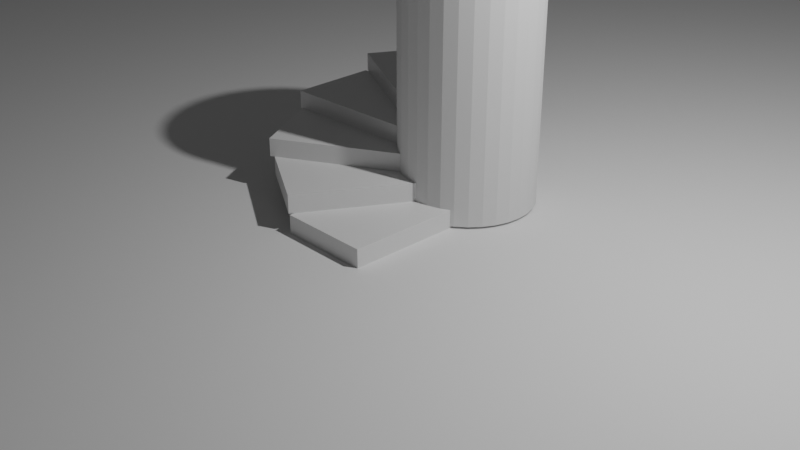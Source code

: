 # Source: duplication.blend  (saved by Blender 3.0.42; exported with 4.5.12 LTS)
import bpy
from mathutils import Matrix  # noqa: F401  (used for matrix-valued properties, if any)

bpy.ops.wm.read_factory_settings(use_empty=True)
scene = bpy.context.scene
scene.name = 'Scene'

# ---- collections
col_collection = bpy.data.collections.new('Collection'); scene.collection.children.link(col_collection)
col_stairs = bpy.data.collections.new('Stairs'); scene.collection.children.link(col_stairs)

# ---- materials (node trees are filled in below, after node groups)
mat_material = bpy.data.materials.new('Material')
mat_material.alpha_threshold = 0.0
mat_material.use_transparent_shadow = False
mat_material.line_color = (0.0, 0.0, 0.0, 1.0)

# ---- material node trees
mat_material.use_nodes = True; mat_material.node_tree.nodes.clear()
_N = mat_material.node_tree.nodes; _L = mat_material.node_tree.links
n0 = _N.new('ShaderNodeOutputMaterial'); n0.name = 'Material Output'; n0.location = (300, 300)
n1 = _N.new('ShaderNodeBsdfPrincipled'); n1.name = 'Principled BSDF'; n1.location = (10, 300)
n1.distribution = 'GGX'
n1.subsurface_method = 'RANDOM_WALK_SKIN'
n1.inputs[2].default_value = 0.4
n1.inputs[3].default_value = 1.45
n1.inputs[27].default_value = (0.0, 0.0, 0.0, 1.0)
n1.inputs[28].default_value = 1.0
_L.new(n1.outputs[0], n0.inputs[0])
n0.is_active_output = True

# ---- world
world_world = bpy.data.worlds.new('World'); scene.world = world_world
world_world.use_nodes = True; world_world.node_tree.nodes.clear()
_N = world_world.node_tree.nodes; _L = world_world.node_tree.links
n0 = _N.new('ShaderNodeOutputWorld'); n0.name = 'World Output'; n0.location = (300, 300)
n1 = _N.new('ShaderNodeBackground'); n1.name = 'Background'; n1.location = (10, 300)
n1.inputs[0].default_value = (0.05088, 0.05088, 0.05088, 1.0)
_L.new(n1.outputs[0], n0.inputs[0])
n0.is_active_output = True
world_world.color = (0.05088, 0.05088, 0.05088)
world_world.use_sun_shadow = False
world_world.sun_shadow_jitter_overblur = 0.0

# ---- cameras
cam_camera = bpy.data.cameras.new('Camera')
cam_camera.clip_end = 100.0
cam_camera.ortho_scale = 7.314

# ---- lights
light_light = bpy.data.lights.new('Light', 'POINT')
light_light.transmission_factor = 0.0
light_light.energy = 1000.0
light_light.shadow_soft_size = 0.1
light_light.shadow_maximum_resolution = 0.006
light_light.use_absolute_resolution = True

# ---- meshes
me_cylinder = bpy.data.meshes.new('Cylinder')
me_cylinder.from_pydata([(0.0, 0.7312, -1.323), (0.0, 0.7312, 1.323), (0.1426, 0.7171, -1.323), (0.1426, 0.7171, 1.323), (0.2798, 0.6755, -1.323), (0.2798, 0.6755, 1.323), (0.4062, 0.608, -1.323), (0.4062, 0.608, 1.323), (0.517, 0.517, -1.323), (0.517, 0.517, 1.323), (0.608, 0.4062, -1.323), (0.608, 0.4062, 1.323), (0.6755, 0.2798, -1.323), (0.6755, 0.2798, 1.323), (0.7171, 0.1426, -1.323), (0.7171, 0.1426, 1.323), (0.7312, -3.196e-08, -1.323), (0.7312, -3.196e-08, 1.323), (0.7171, -0.1426, -1.323), (0.7171, -0.1426, 1.323), (0.6755, -0.2798, -1.323), (0.6755, -0.2798, 1.323), (0.608, -0.4062, -1.323), (0.608, -0.4062, 1.323), (0.517, -0.517, -1.323), (0.517, -0.517, 1.323), (0.4062, -0.608, -1.323), (0.4062, -0.608, 1.323), (0.2798, -0.6755, -1.323), (0.2798, -0.6755, 1.323), (0.1426, -0.7171, -1.323), (0.1426, -0.7171, 1.323), (-6.392e-08, -0.7312, -1.323), (-6.392e-08, -0.7312, 1.323), (-0.1426, -0.7171, -1.323), (-0.1426, -0.7171, 1.323), (-0.2798, -0.6755, -1.323), (-0.2798, -0.6755, 1.323), (-0.4062, -0.608, -1.323), (-0.4062, -0.608, 1.323), (-0.517, -0.517, -1.323), (-0.517, -0.517, 1.323), (-0.608, -0.4062, -1.323), (-0.608, -0.4062, 1.323), (-0.6755, -0.2798, -1.323), (-0.6755, -0.2798, 1.323), (-0.7171, -0.1426, -1.323), (-0.7171, -0.1426, 1.323), (-0.7312, 8.719e-09, -1.323), (-0.7312, 8.719e-09, 1.323), (-0.7171, 0.1426, -1.323), (-0.7171, 0.1426, 1.323), (-0.6755, 0.2798, -1.323), (-0.6755, 0.2798, 1.323), (-0.608, 0.4062, -1.323), (-0.608, 0.4062, 1.323), (-0.517, 0.517, -1.323), (-0.517, 0.517, 1.323), (-0.4062, 0.608, -1.323), (-0.4062, 0.608, 1.323), (-0.2798, 0.6755, -1.323), (-0.2798, 0.6755, 1.323), (-0.1426, 0.7171, -1.323), (-0.1426, 0.7171, 1.323)], [], [(0, 1, 3, 2), (2, 3, 5, 4), (4, 5, 7, 6), (6, 7, 9, 8), (8, 9, 11, 10), (10, 11, 13, 12), (12, 13, 15, 14), (14, 15, 17, 16), (16, 17, 19, 18), (18, 19, 21, 20), (20, 21, 23, 22), (22, 23, 25, 24), (24, 25, 27, 26), (26, 27, 29, 28), (28, 29, 31, 30), (30, 31, 33, 32), (32, 33, 35, 34), (34, 35, 37, 36), (36, 37, 39, 38), (38, 39, 41, 40), (40, 41, 43, 42), (42, 43, 45, 44), (44, 45, 47, 46), (46, 47, 49, 48), (48, 49, 51, 50), (50, 51, 53, 52), (52, 53, 55, 54), (54, 55, 57, 56), (56, 57, 59, 58), (58, 59, 61, 60), (3, 1, 63, 61, 59, 57, 55, 53, 51, 49, 47, 45, 43, 41, 39, 37, 35, 33, 31, 29, 27, 25, 23, 21, 19, 17, 15, 13, 11, 9, 7, 5), (60, 61, 63, 62), (62, 63, 1, 0), (0, 2, 4, 6, 8, 10, 12, 14, 16, 18, 20, 22, 24, 26, 28, 30, 32, 34, 36, 38, 40, 42, 44, 46, 48, 50, 52, 54, 56, 58, 60, 62)])
_uv = me_cylinder.uv_layers.new(name='UVMap')
_uv.uv.foreach_set('vector', [1.0, 0.5, 1.0, 1.0, 0.9688, 1.0, 0.9688, 0.5, 0.9688, 0.5, 0.9688, 1.0, 0.9375, 1.0, 0.9375, 0.5, 0.9375, 0.5, 0.9375, 1.0, 0.9062, 1.0, 0.9062, 0.5, 0.9062, 0.5, 0.9062, 1.0, 0.875, 1.0, 0.875, 0.5, 0.875, 0.5, 0.875, 1.0, 0.8438, 1.0, 0.8438, 0.5, 0.8438, 0.5, 0.8438, 1.0, 0.8125, 1.0, 0.8125, 0.5, 0.8125, 0.5, 0.8125, 1.0, 0.7812, 1.0, 0.7812, 0.5, 0.7812, 0.5, 0.7812, 1.0, 0.75, 1.0, 0.75, 0.5, 0.75, 0.5, 0.75, 1.0, 0.7188, 1.0, 0.7188, 0.5, 0.7188, 0.5, 0.7188, 1.0, 0.6875, 1.0, 0.6875, 0.5, 0.6875, 0.5, 0.6875, 1.0, 0.6562, 1.0, 0.6562, 0.5, 0.6562, 0.5, 0.6562, 1.0, 0.625, 1.0, 0.625, 0.5, 0.625, 0.5, 0.625, 1.0, 0.5938, 1.0, 0.5938, 0.5, 0.5938, 0.5, 0.5938, 1.0, 0.5625, 1.0, 0.5625, 0.5, 0.5625, 0.5, 0.5625, 1.0, 0.5312, 1.0, 0.5312, 0.5, 0.5312, 0.5, 0.5312, 1.0, 0.5, 1.0, 0.5, 0.5, 0.5, 0.5, 0.5, 1.0, 0.4688, 1.0, 0.4688, 0.5, 0.4688, 0.5, 0.4688, 1.0, 0.4375, 1.0, 0.4375, 0.5, 0.4375, 0.5, 0.4375, 1.0, 0.4062, 1.0, 0.4062, 0.5, 0.4062, 0.5, 0.4062, 1.0, 0.375, 1.0, 0.375, 0.5, 0.375, 0.5, 0.375, 1.0, 0.3438, 1.0, 0.3438, 0.5, 0.3438, 0.5, 0.3438, 1.0, 0.3125, 1.0, 0.3125, 0.5, 0.3125, 0.5, 0.3125, 1.0, 0.2812, 1.0, 0.2812, 0.5, 0.2812, 0.5, 0.2812, 1.0, 0.25, 1.0, 0.25, 0.5, 0.25, 0.5, 0.25, 1.0, 0.2188, 1.0, 0.2188, 0.5, 0.2188, 0.5, 0.2188, 1.0, 0.1875, 1.0, 0.1875, 0.5, 0.1875, 0.5, 0.1875, 1.0, 0.1562, 1.0, 0.1562, 0.5, 0.1562, 0.5, 0.1562, 1.0, 0.125, 1.0, 0.125, 0.5, 0.125, 0.5, 0.125, 1.0, 0.09375, 1.0, 0.09375, 0.5, 0.09375, 0.5, 0.09375, 1.0, 0.0625, 1.0, 0.0625, 0.5, 0.2968, 0.4854, 0.25, 0.49, 0.2032, 0.4854, 0.1582, 0.4717, 0.1167, 0.4496, 0.08029, 0.4197, 0.05045, 0.3833, 0.02827, 0.3418, 0.01461, 0.2968, 0.01, 0.25, 0.01461, 0.2032, 0.02827, 0.1582, 0.05045, 0.1167, 0.08029, 0.08029, 0.1167, 0.05045, 0.1582, 0.02827, 0.2032, 0.01461, 0.25, 0.01, 0.2968, 0.01461, 0.3418, 0.02827, 0.3833, 0.05045, 0.4197, 0.08029, 0.4496, 0.1167, 0.4717, 0.1582, 0.4854, 0.2032, 0.49, 0.25, 0.4854, 0.2968, 0.4717, 0.3418, 0.4496, 0.3833, 0.4197, 0.4197, 0.3833, 0.4496, 0.3418, 0.4717, 0.0625, 0.5, 0.0625, 1.0, 0.03125, 1.0, 0.03125, 0.5, 0.03125, 0.5, 0.03125, 1.0, 0.0, 1.0, 0.0, 0.5, 0.75, 0.49, 0.7968, 0.4854, 0.8418, 0.4717, 0.8833, 0.4496, 0.9197, 0.4197, 0.9496, 0.3833, 0.9717, 0.3418, 0.9854, 0.2968, 0.99, 0.25, 0.9854, 0.2032, 0.9717, 0.1582, 0.9496, 0.1167, 0.9197, 0.08029, 0.8833, 0.05045, 0.8418, 0.02827, 0.7968, 0.01461, 0.75, 0.01, 0.7032, 0.01461, 0.6582, 0.02827, 0.6167, 0.05045, 0.5803, 0.08029, 0.5504, 0.1167, 0.5283, 0.1582, 0.5146, 0.2032, 0.51, 0.25, 0.5146, 0.2968, 0.5283, 0.3418, 0.5504, 0.3833, 0.5803, 0.4197, 0.6167, 0.4496, 0.6582, 0.4717, 0.7032, 0.4854])
me_cylinder.use_remesh_fix_poles = True
me_cylinder.use_remesh_preserve_attributes = False
me_cylinder.update()
me_plane = bpy.data.meshes.new('Plane')
me_plane.from_pydata([(-17.33, -17.33, 0.0), (17.33, -17.33, 0.0), (-17.33, 17.33, 0.0), (17.33, 17.33, 0.0)], [], [(0, 1, 3, 2)])
_uv = me_plane.uv_layers.new(name='UVMap')
_uv.uv.foreach_set('vector', [0.0, 0.0, 1.0, 0.0, 1.0, 1.0, 0.0, 1.0])
me_plane.use_remesh_fix_poles = True
me_plane.use_remesh_preserve_attributes = False
me_plane.update()
me_cube_002 = bpy.data.meshes.new('Cube.002')
me_cube_002.from_pydata([(0.5, 1.0, 0.1), (0.5, 1.0, -0.1), (0.5, -1.0, 0.1), (0.5, -1.0, -0.1), (-0.5, 1.0, 0.1), (-0.5, 1.0, -0.1), (-0.5, -1.0, 0.1), (-0.5, -1.0, -0.1)], [], [(0, 4, 6, 2), (3, 2, 6, 7), (7, 6, 4, 5), (5, 1, 3, 7), (1, 0, 2, 3), (5, 4, 0, 1)])
_uv = me_cube_002.uv_layers.new(name='UVMap')
_uv.uv.foreach_set('vector', [0.625, 0.5, 0.875, 0.5, 0.875, 0.75, 0.625, 0.75, 0.375, 0.75, 0.625, 0.75, 0.625, 1.0, 0.375, 1.0, 0.375, 0.0, 0.625, 0.0, 0.625, 0.25, 0.375, 0.25, 0.125, 0.5, 0.375, 0.5, 0.375, 0.75, 0.125, 0.75, 0.375, 0.5, 0.625, 0.5, 0.625, 0.75, 0.375, 0.75, 0.375, 0.25, 0.625, 0.25, 0.625, 0.5, 0.375, 0.5])
me_cube_002.materials.append(mat_material)
me_cube_002.use_remesh_preserve_volume = False
me_cube_002.use_remesh_preserve_attributes = False
me_cube_002.use_mirror_vertex_groups = False
me_cube_002.update()
me_cube_003 = bpy.data.meshes.new('Cube.003')
me_cube_003.from_pydata([(0.9355, 0.6123, 0.1), (0.9355, 0.6123, -0.1), (-0.07143, -1.116, 0.1), (-0.07143, -1.116, -0.1), (0.07143, 1.116, 0.1), (0.07143, 1.116, -0.1), (-0.9355, -0.6123, 0.1), (-0.9355, -0.6123, -0.1)], [], [(0, 4, 6, 2), (3, 2, 6, 7), (7, 6, 4, 5), (5, 1, 3, 7), (1, 0, 2, 3), (5, 4, 0, 1)])
_uv = me_cube_003.uv_layers.new(name='UVMap')
_uv.uv.foreach_set('vector', [0.625, 0.5, 0.875, 0.5, 0.875, 0.75, 0.625, 0.75, 0.375, 0.75, 0.625, 0.75, 0.625, 1.0, 0.375, 1.0, 0.375, 0.0, 0.625, 0.0, 0.625, 0.25, 0.375, 0.25, 0.125, 0.5, 0.375, 0.5, 0.375, 0.75, 0.125, 0.75, 0.375, 0.5, 0.625, 0.5, 0.625, 0.75, 0.375, 0.75, 0.375, 0.25, 0.625, 0.25, 0.625, 0.5, 0.375, 0.5])
me_cube_003.materials.append(mat_material)
me_cube_003.use_remesh_preserve_volume = False
me_cube_003.use_remesh_preserve_attributes = False
me_cube_003.use_mirror_vertex_groups = False
me_cube_003.update()
me_cube_004 = bpy.data.meshes.new('Cube.004')
me_cube_004.from_pydata([(1.116, 0.06217, 0.1), (1.116, 0.06217, -0.1), (-0.62, -0.9303, 0.1), (-0.62, -0.9303, -0.1), (0.62, 0.9303, 0.1), (0.62, 0.9303, -0.1), (-1.116, -0.06217, 0.1), (-1.116, -0.06217, -0.1)], [], [(0, 4, 6, 2), (3, 2, 6, 7), (7, 6, 4, 5), (5, 1, 3, 7), (1, 0, 2, 3), (5, 4, 0, 1)])
_uv = me_cube_004.uv_layers.new(name='UVMap')
_uv.uv.foreach_set('vector', [0.625, 0.5, 0.875, 0.5, 0.875, 0.75, 0.625, 0.75, 0.375, 0.75, 0.625, 0.75, 0.625, 1.0, 0.375, 1.0, 0.375, 0.0, 0.625, 0.0, 0.625, 0.25, 0.375, 0.25, 0.125, 0.5, 0.375, 0.5, 0.375, 0.75, 0.125, 0.75, 0.375, 0.5, 0.625, 0.5, 0.625, 0.75, 0.375, 0.75, 0.375, 0.25, 0.625, 0.25, 0.625, 0.5, 0.375, 0.5])
me_cube_004.materials.append(mat_material)
me_cube_004.use_remesh_preserve_volume = False
me_cube_004.use_remesh_preserve_attributes = False
me_cube_004.use_mirror_vertex_groups = False
me_cube_004.update()
me_cube_006 = bpy.data.meshes.new('Cube.006')
me_cube_006.from_pydata([(1.016, -0.4666, 0.1), (1.016, -0.4666, -0.1), (-0.9829, -0.5329, 0.1), (-0.9829, -0.5329, -0.1), (0.9829, 0.5329, 0.1), (0.9829, 0.5329, -0.1), (-1.016, 0.4666, 0.1), (-1.016, 0.4666, -0.1)], [], [(0, 4, 6, 2), (3, 2, 6, 7), (7, 6, 4, 5), (5, 1, 3, 7), (1, 0, 2, 3), (5, 4, 0, 1)])
_uv = me_cube_006.uv_layers.new(name='UVMap')
_uv.uv.foreach_set('vector', [0.625, 0.5, 0.875, 0.5, 0.875, 0.75, 0.625, 0.75, 0.375, 0.75, 0.625, 0.75, 0.625, 1.0, 0.375, 1.0, 0.375, 0.0, 0.625, 0.0, 0.625, 0.25, 0.375, 0.25, 0.125, 0.5, 0.375, 0.5, 0.375, 0.75, 0.125, 0.75, 0.375, 0.5, 0.625, 0.5, 0.625, 0.75, 0.375, 0.75, 0.375, 0.25, 0.625, 0.25, 0.625, 0.5, 0.375, 0.5])
me_cube_006.materials.append(mat_material)
me_cube_006.use_remesh_preserve_volume = False
me_cube_006.use_remesh_preserve_attributes = False
me_cube_006.use_mirror_vertex_groups = False
me_cube_006.update()
me_cube_007 = bpy.data.meshes.new('Cube.007')
me_cube_007.from_pydata([(0.643, -0.9146, 0.1), (0.643, -0.9146, -0.1), (-1.118, 0.03439, 0.1), (-1.118, 0.03439, -0.1), (1.118, -0.03439, 0.1), (1.118, -0.03439, -0.1), (-0.643, 0.9146, 0.1), (-0.643, 0.9146, -0.1)], [], [(0, 4, 6, 2), (3, 2, 6, 7), (7, 6, 4, 5), (5, 1, 3, 7), (1, 0, 2, 3), (5, 4, 0, 1)])
_uv = me_cube_007.uv_layers.new(name='UVMap')
_uv.uv.foreach_set('vector', [0.625, 0.5, 0.875, 0.5, 0.875, 0.75, 0.625, 0.75, 0.375, 0.75, 0.625, 0.75, 0.625, 1.0, 0.375, 1.0, 0.375, 0.0, 0.625, 0.0, 0.625, 0.25, 0.375, 0.25, 0.125, 0.5, 0.375, 0.5, 0.375, 0.75, 0.125, 0.75, 0.375, 0.5, 0.625, 0.5, 0.625, 0.75, 0.375, 0.75, 0.375, 0.25, 0.625, 0.25, 0.625, 0.5, 0.375, 0.5])
me_cube_007.materials.append(mat_material)
me_cube_007.use_remesh_preserve_volume = False
me_cube_007.use_remesh_preserve_attributes = False
me_cube_007.use_mirror_vertex_groups = False
me_cube_007.update()
me_cube_008 = bpy.data.meshes.new('Cube.008')
me_cube_008.from_pydata([(0.09753, -1.114, 0.1), (0.09753, -1.114, -0.1), (-0.9495, 0.5902, 0.1), (-0.9495, 0.5902, -0.1), (0.9495, -0.5902, 0.1), (0.9495, -0.5902, -0.1), (-0.09753, 1.114, 0.1), (-0.09753, 1.114, -0.1)], [], [(0, 4, 6, 2), (3, 2, 6, 7), (7, 6, 4, 5), (5, 1, 3, 7), (1, 0, 2, 3), (5, 4, 0, 1)])
_uv = me_cube_008.uv_layers.new(name='UVMap')
_uv.uv.foreach_set('vector', [0.625, 0.5, 0.875, 0.5, 0.875, 0.75, 0.625, 0.75, 0.375, 0.75, 0.625, 0.75, 0.625, 1.0, 0.375, 1.0, 0.375, 0.0, 0.625, 0.0, 0.625, 0.25, 0.375, 0.25, 0.125, 0.5, 0.375, 0.5, 0.375, 0.75, 0.125, 0.75, 0.375, 0.5, 0.625, 0.5, 0.625, 0.75, 0.375, 0.75, 0.375, 0.25, 0.625, 0.25, 0.625, 0.5, 0.375, 0.5])
me_cube_008.materials.append(mat_material)
me_cube_008.use_remesh_preserve_volume = False
me_cube_008.use_remesh_preserve_attributes = False
me_cube_008.use_mirror_vertex_groups = False
me_cube_008.update()

# ---- objects
ob_light = bpy.data.objects.new('Light', light_light)
ob_camera = bpy.data.objects.new('Camera', cam_camera)
ob_cylinder = bpy.data.objects.new('Cylinder', me_cylinder)
ob_ground = bpy.data.objects.new('Ground', me_plane)
ob_cube_001 = bpy.data.objects.new('Cube.001', me_cube_002)
ob_cube_002 = bpy.data.objects.new('Cube.002', me_cube_003)
ob_cube_003 = bpy.data.objects.new('Cube.003', me_cube_004)
ob_cube_004 = bpy.data.objects.new('Cube.004', me_cube_006)
ob_cube_005 = bpy.data.objects.new('Cube.005', me_cube_007)
ob_cube_006 = bpy.data.objects.new('Cube.006', me_cube_008)

# ---- transforms, parenting, visibility, modifiers, constraints
ob_light.location = (4.066, 1.072, 6.011)
ob_light.rotation_euler = (0.6503, 0.05522, 1.866)
ob_light.lock_rotations_4d = False
ob_light.empty_display_type = 'ARROWS'
ob_light.color = (0.0, 0.0, 0.0, 0.0)
ob_light.lineart.crease_threshold = 0.0
ob_camera.location = (7.359, -6.926, 4.958)
ob_camera.rotation_euler = (1.109, 0.0, 0.8149)
ob_camera.lock_rotations_4d = False
ob_camera.empty_display_type = 'ARROWS'
ob_camera.color = (0.0, 0.0, 0.0, 0.0)
ob_camera.display_type = 'WIRE'
ob_camera.lineart.crease_threshold = 0.0
ob_cylinder.location = (0.1304, 0.8458, 1.347)
ob_ground.location = (0.0, 0.0, 0.0)
ob_cube_001.location = (0.0, 0.0, 0.1)
ob_cube_001.lock_rotations_4d = False
ob_cube_001.empty_display_type = 'ARROWS'
ob_cube_001.lineart.crease_threshold = 0.0
ob_cube_002.location = (-0.4552, 0.1226, 0.3)
ob_cube_002.lock_rotations_4d = False
ob_cube_002.empty_display_type = 'ARROWS'
ob_cube_002.lineart.crease_threshold = 0.0
ob_cube_003.location = (-0.8054, 0.4115, 0.5)
ob_cube_003.lock_rotations_4d = False
ob_cube_003.empty_display_type = 'ARROWS'
ob_cube_003.lineart.crease_threshold = 0.0
ob_cube_004.location = (-0.9288, 0.8284, 0.7)
ob_cube_004.lock_rotations_4d = False
ob_cube_004.empty_display_type = 'ARROWS'
ob_cube_004.lineart.crease_threshold = 0.0
ob_cube_005.location = (-0.8227, 1.288, 0.9)
ob_cube_005.lock_rotations_4d = False
ob_cube_005.empty_display_type = 'ARROWS'
ob_cube_005.lineart.crease_threshold = 0.0
ob_cube_006.location = (-0.5466, 1.648, 1.1)
ob_cube_006.lock_rotations_4d = False
ob_cube_006.empty_display_type = 'ARROWS'
ob_cube_006.lineart.crease_threshold = 0.0

# ---- collection membership
col_collection.objects.link(ob_light)
col_collection.objects.link(ob_camera)
col_collection.objects.link(ob_cylinder)
col_collection.objects.link(ob_ground)
col_stairs.objects.link(ob_cube_001)
col_stairs.objects.link(ob_cube_002)
col_stairs.objects.link(ob_cube_003)
col_stairs.objects.link(ob_cube_004)
col_stairs.objects.link(ob_cube_005)
col_stairs.objects.link(ob_cube_006)

# ---- scene / render settings (as saved in the file)
scene.camera = ob_camera
scene.frame_start = 1; scene.frame_end = 250; scene.frame_set(1)
scene.render.engine = 'BLENDER_EEVEE_NEXT'
scene.cycles.sampling_pattern = 'TABULATED_SOBOL'
scene.cycles.use_light_tree = False
scene.view_settings.view_transform = 'Filmic'
bpy.context.view_layer.update()
